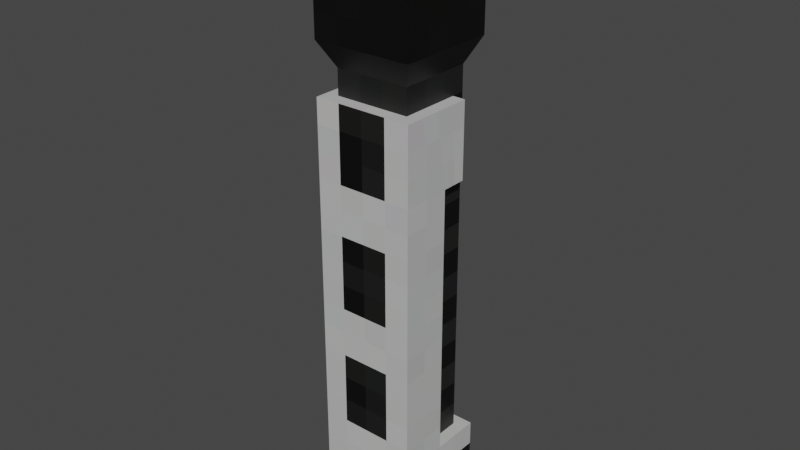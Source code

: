 # Source: QuiGon.blend  (saved by Blender 2.93.20; exported with 4.5.12 LTS)
import bpy
from mathutils import Matrix  # noqa: F401  (used for matrix-valued properties, if any)

bpy.ops.wm.read_factory_settings(use_empty=True)
scene = bpy.context.scene
scene.name = 'Scene'

# ---- collections
col_collection = bpy.data.collections.new('Collection'); scene.collection.children.link(col_collection)

# ---- images (referenced by path relative to the original .blend; pixels are not part of the script)
import os
ASSET_DIR = os.environ.get("B2B_ASSET_DIR", "")  # directory of the original .blend (textures are referenced by path, not embedded)
HERE = os.path.dirname(os.path.abspath(__file__))  # packed textures are extracted next to this script under _unpacked/

def load_image(name, relpath, width, height, colorspace="sRGB"):
    """Load a texture the original file referenced (path relative to the .blend, or extracted next to this script)."""
    p = next((c for c in (os.path.join(HERE, relpath), os.path.join(ASSET_DIR, relpath)) if relpath and os.path.exists(c)), "")
    if p:
        img = bpy.data.images.load(p, check_existing=True)
        img.name = name
    else:  # same state as the original file: an image datablock whose file is absent (Cycles renders it pink)
        img = bpy.data.images.new(name, width, height)
        img.source = "FILE"
        img.filepath = "//" + (relpath or name)
    img.colorspace_settings.name = colorspace
    return img
img_quigon_png = load_image('QuiGon.png', '_unpacked/QuiGon.d267a80f.png', 32, 32, 'sRGB')

# ---- materials (node trees are filled in below, after node groups)
mat_material = bpy.data.materials.new('Material')
mat_material.use_transparent_shadow = False

# ---- material node trees
mat_material.use_nodes = True; mat_material.node_tree.nodes.clear()
_N = mat_material.node_tree.nodes; _L = mat_material.node_tree.links
n0 = _N.new('ShaderNodeBsdfPrincipled'); n0.name = 'Principled BSDF'; n0.location = (10, 300)
n0.distribution = 'GGX'
n0.subsurface_method = 'BURLEY'
n0.inputs[3].default_value = 1.45
n0.inputs[27].default_value = (0.0, 0.0, 0.0, 1.0)
n0.inputs[28].default_value = 1.0
n1 = _N.new('ShaderNodeOutputMaterial'); n1.name = 'Material Output'; n1.location = (300, 300)
n2 = _N.new('ShaderNodeTexImage'); n2.name = 'Image Texture'; n2.location = (-280, 280)
n2.image = img_quigon_png
n2.interpolation = 'Closest'
_L.new(n0.outputs[0], n1.inputs[0])
_L.new(n2.outputs[0], n0.inputs[0])
n1.is_active_output = True

# ---- world
world_world = bpy.data.worlds.new('World'); scene.world = world_world
world_world.use_nodes = True; world_world.node_tree.nodes.clear()
_N = world_world.node_tree.nodes; _L = world_world.node_tree.links
n0 = _N.new('ShaderNodeOutputWorld'); n0.name = 'World Output'; n0.location = (300, 300)
n1 = _N.new('ShaderNodeBackground'); n1.name = 'Background'; n1.location = (10, 300)
n1.inputs[0].default_value = (0.05088, 0.05088, 0.05088, 1.0)
_L.new(n1.outputs[0], n0.inputs[0])
n0.is_active_output = True
world_world.color = (0.05088, 0.05088, 0.05088)
world_world.use_sun_shadow = False
world_world.sun_shadow_jitter_overblur = 0.0

# ---- meshes
me_plane_017 = bpy.data.meshes.new('Plane.017')
me_plane_017.from_pydata([(1.65, 4.101e-08, -0.86), (1.25, 4.101e-08, -0.86), (1.25, -0.3, -0.86), (1.65, -0.3, -0.86), (1.6, 0.1, -0.9133), (1.6, 0.1, -0.6133), (1.65, 0.2, -0.96), (1.65, 0.2, -0.56), (1.6, 0.1, -0.6133), (1.3, 0.1, -0.6133), (1.65, 0.2, -0.56), (1.25, 0.2, -0.56), (1.6, 0.1, -0.9133), (1.3, 0.1, -0.9133), (1.3, 0.1, -0.6133), (1.6, -1.4, -0.9133), (1.3, -1.4, -0.9133), (1.3, -1.4, -0.6133), (1.65, 0.2, -0.96), (1.65, 0.2, -0.56), (1.25, 0.2, -0.96), (1.25, 0.2, -0.56), (1.65, 0.4, -0.96), (1.65, 0.4, -0.56), (1.25, 0.4, -0.96), (1.25, 0.4, -0.56), (1.65, 0.7, -0.96), (1.65, 0.7, -0.56), (1.25, 0.7, -0.96), (1.25, 0.7, -0.56), (1.65, 0.6, -0.96), (1.65, 0.6, -0.56), (1.25, 0.6, -0.96), (1.25, 0.6, -0.56), (1.6, 0.4, -0.9133), (1.6, 0.4, -0.6133), (1.3, 0.4, -0.9133), (1.3, 0.4, -0.6133), (1.6, 0.6, -0.9133), (1.6, 0.6, -0.6133), (1.3, 0.6, -0.9133), (1.3, 0.6, -0.6133), (1.65, 6.986e-08, -0.56), (1.25, 6.986e-08, -0.56), (1.65, 7.423e-08, -0.86), (1.25, 7.423e-08, -0.86), (1.5, -0.1, -0.96), (1.4, -0.1, -0.96), (1.4, -0.2, -0.96), (1.5, -0.2, -0.96), (1.5, -0.1, -0.86), (1.4, -0.1, -0.86), (1.4, -0.2, -0.86), (1.5, -0.2, -0.86), (1.6, 0.1, -0.6133), (1.3, 0.1, -0.6133), (1.6, -1.4, -0.6133), (1.3, -1.4, -0.6133), (1.6, 0.1, -0.9133), (1.6, 0.1, -0.6133), (1.6, -1.4, -0.9133), (1.6, -1.4, -0.6133), (1.25, -1.4, -0.96), (1.25, -1.7, -0.96), (1.25, -1.7, -0.56), (1.25, -1.4, -0.76), (1.25, 6.986e-08, -0.56), (1.25, -0.3, -0.76), (1.25, 7.423e-08, -0.86), (1.25, -0.3, -0.86), (1.65, -1.4, -0.96), (1.65, -1.7, -0.96), (1.65, -1.7, -0.56), (1.65, -1.4, -0.76), (1.65, 6.986e-08, -0.56), (1.65, -0.3, -0.76), (1.65, 7.423e-08, -0.86), (1.65, -0.3, -0.86), (1.65, -1.4, -0.96), (1.25, -1.4, -0.96), (1.65, -1.7, -0.96), (1.65, -1.7, -0.56), (1.25, -1.7, -0.96), (1.25, -1.7, -0.56), (1.65, -1.4, -0.76), (1.25, -1.4, -0.76), (1.25, -0.3, -0.76), (1.65, -0.3, -0.76), (1.65, -1.7, -0.56), (1.25, -1.7, -0.56), (1.65, 6.986e-08, -0.56), (1.25, 6.986e-08, -0.56), (1.65, -1.4, -0.96), (1.25, -1.4, -0.96), (1.65, -1.7, -0.96), (1.25, -1.7, -0.96), (1.3, 0.1, -0.9133), (1.3, 0.1, -0.6133), (1.25, 0.2, -0.96), (1.25, 0.2, -0.56), (1.6, 0.1, -0.9133), (1.3, 0.1, -0.9133), (1.65, 0.2, -0.96), (1.25, 0.2, -0.96), (1.6, 0.4, -0.9133), (1.6, 0.4, -0.6133), (1.6, 0.6, -0.9133), (1.6, 0.6, -0.6133), (1.25, -0.3, -0.76), (1.65, -0.3, -0.76), (1.25, -0.3, -0.86), (1.65, -0.3, -0.86)], [], [(3, 2, 1, 0), (7, 6, 4, 5), (11, 10, 8, 9), (12, 13, 16, 15), (13, 14, 17, 16), (19, 21, 25, 23), (23, 25, 24, 22), (18, 19, 23, 22), (20, 18, 22, 24), (21, 20, 24, 25), (27, 26, 28, 29), (31, 33, 32, 30), (29, 28, 32, 33), (27, 29, 33, 31), (26, 27, 31, 30), (28, 26, 30, 32), (34, 36, 40, 38), (36, 37, 41, 40), (37, 35, 39, 41), (42, 44, 45, 43), (49, 46, 47, 48), (46, 49, 53, 50), (47, 46, 50, 51), (49, 48, 52, 53), (48, 47, 51, 52), (55, 54, 56, 57), (59, 58, 60, 61), (66, 68, 69, 67, 65, 62, 63, 64), (75, 77, 76, 74, 72, 71, 70, 73), (84, 78, 79, 85), (81, 83, 82, 80), (85, 86, 87, 84), (88, 90, 91, 89), (93, 92, 94, 95), (98, 99, 97, 96), (102, 103, 101, 100), (105, 104, 106, 107), (109, 108, 110, 111)])
_uv = me_plane_017.uv_layers.new(name='UVMap')
_uv.uv.foreach_set('vector', [0.0, 0.0, 0.125, 0.0, 0.125, 0.09375, 0.0, 0.09375, 0.9688, 0.0, 0.9688, 0.25, 0.9062, 0.2188, 0.9062, 0.03125, 0.875, 0.0, 0.875, 0.25, 0.8125, 0.2188, 0.8125, 0.03125, 0.4062, 0.0, 0.5, 0.0, 0.5, 0.4688, 0.4062, 0.4688, 0.5, 0.0, 0.5938, 0.0, 0.5938, 0.4688, 0.5, 0.4688, 0.75, 0.9375, 0.75, 0.8125, 0.8125, 0.8125, 0.8125, 0.9375, 0.8125, 0.9375, 0.8125, 0.8125, 0.9375, 0.8125, 0.9375, 0.9375, 0.9375, 1.0, 0.8125, 1.0, 0.8125, 0.9375, 0.9375, 0.9375, 1.0, 0.8125, 1.0, 0.9375, 0.9375, 0.9375, 0.9375, 0.8125, 0.8125, 0.75, 0.9375, 0.75, 0.9375, 0.8125, 0.8125, 0.8125, 0.6875, 0.6875, 0.6875, 0.8125, 0.5625, 0.8125, 0.5625, 0.6875, 0.6875, 0.9688, 0.5625, 0.9688, 0.5625, 0.8438, 0.6875, 0.8438, 0.5312, 0.9688, 0.5312, 0.8438, 0.5625, 0.8438, 0.5625, 0.9688, 0.6875, 1.0, 0.5625, 1.0, 0.5625, 0.9688, 0.6875, 0.9688, 0.7188, 0.8438, 0.7188, 0.9688, 0.6875, 0.9688, 0.6875, 0.8438, 0.5625, 0.8125, 0.6875, 0.8125, 0.6875, 0.8438, 0.5625, 0.8438, 0.7188, 0.6562, 0.625, 0.6562, 0.625, 0.5938, 0.7188, 0.5938, 1.0, 0.6562, 0.9062, 0.6562, 0.9062, 0.5938, 1.0, 0.5938, 0.9062, 0.6562, 0.8125, 0.6562, 0.8125, 0.5938, 0.9062, 0.5938, 0.25, 0.9062, 0.25, 1.0, 0.125, 1.0, 0.125, 0.9062, 0.6562, 0.5312, 0.6562, 0.5625, 0.625, 0.5625, 0.625, 0.5312, 0.6875, 0.5312, 0.7188, 0.5312, 0.7188, 0.5625, 0.6875, 0.5625, 0.6875, 0.5625, 0.6562, 0.5625, 0.6562, 0.5312, 0.6875, 0.5312, 0.6562, 0.5, 0.6875, 0.5, 0.6875, 0.5312, 0.6562, 0.5312, 0.7188, 0.5, 0.7188, 0.5312, 0.6875, 0.5312, 0.6875, 0.5, 0.5938, 0.0, 0.6875, 0.0, 0.6875, 0.4688, 0.5938, 0.4688, 0.7812, 0.0, 0.6875, 0.0, 0.6875, 0.4688, 0.7812, 0.4688, 0.125, 0.9375, 0.0, 0.9375, 0.0, 0.8438, 0.0625, 0.8438, 0.0625, 0.5, 0.0, 0.5, 0.0, 0.4062, 0.125, 0.4062, 0.3125, 0.8438, 0.375, 0.8438, 0.375, 0.9375, 0.25, 0.9375, 0.25, 0.4062, 0.375, 0.4062, 0.375, 0.5, 0.3125, 0.5, 0.25, 0.25, 0.25, 0.3125, 0.125, 0.3125, 0.125, 0.25, 0.125, 0.2812, 0.0, 0.2812, 0.0, 0.1562, 0.125, 0.1562, 0.125, 0.25, 0.125, 0.0, 0.25, 0.0, 0.25, 0.25, 0.25, 0.375, 0.25, 0.9062, 0.125, 0.9062, 0.125, 0.375, 0.25, 0.3125, 0.375, 0.3125, 0.375, 0.4062, 0.25, 0.4062, 0.9688, 0.25, 0.9688, 0.5, 0.9062, 0.4688, 0.9062, 0.2812, 0.8125, 0.5, 0.8125, 0.25, 0.875, 0.2812, 0.875, 0.4688, 0.8125, 0.6562, 0.7188, 0.6562, 0.7188, 0.5938, 0.8125, 0.5938, 0.375, 0.0625, 0.25, 0.0625, 0.25, 0.0, 0.375, 0.0])
me_plane_017.materials.append(mat_material)
me_plane_017.use_remesh_fix_poles = True
me_plane_017.use_remesh_preserve_attributes = False
me_plane_017.use_mirror_vertex_groups = False
me_plane_017.update()

# ---- objects
ob_plane_002 = bpy.data.objects.new('Plane.002', me_plane_017)

# ---- transforms, parenting, visibility, modifiers, constraints
ob_plane_002.location = (-1.45, -0.76, 1.7)
ob_plane_002.rotation_euler = (1.571, -0.0, 0.0)
ob_plane_002.lineart.crease_threshold = 0.0

# ---- collection membership
col_collection.objects.link(ob_plane_002)

# ---- scene / render settings (as saved in the file)
scene.frame_start = 1; scene.frame_end = 250; scene.frame_set(1)
scene.render.engine = 'BLENDER_EEVEE_NEXT'
scene.cycles.use_denoising = False
scene.cycles.samples = 128
scene.cycles.sampling_pattern = 'TABULATED_SOBOL'
scene.cycles.use_adaptive_sampling = False
scene.cycles.use_light_tree = False
scene.eevee.use_gtao = True
scene.eevee.gtao_quality = 0.4
scene.eevee.gtao_distance = 2.5
scene.eevee.fast_gi_quality = 0.4
scene.view_settings.view_transform = 'Filmic'
bpy.context.view_layer.update()

# ---- added for rendering (the .blend has no active camera and no usable light): camera, sun
cam_auto = bpy.data.cameras.new('AutoCamera')
cam_auto.lens = 50.0
cam_auto.sensor_width = 36.0
cam_auto.clip_end = 1000.0
ob_auto_camera = bpy.data.objects.new('AutoCamera', cam_auto)
scene.collection.objects.link(ob_auto_camera)
ob_auto_camera.location = (2.28139, -2.73766, 3.02511)
ob_auto_camera.rotation_euler = (1.09748, -7.21219e-08, 0.694738)
scene.camera = ob_auto_camera
light_auto_sun = bpy.data.lights.new('AutoSun', 'SUN')
light_auto_sun.energy = 3.0
light_auto_sun.angle = 0.0523599
ob_auto_sun = bpy.data.objects.new('AutoSun', light_auto_sun)
scene.collection.objects.link(ob_auto_sun)
ob_auto_sun.rotation_euler = (0.872665, 0.174533, 0.523599)
bpy.context.view_layer.update()
